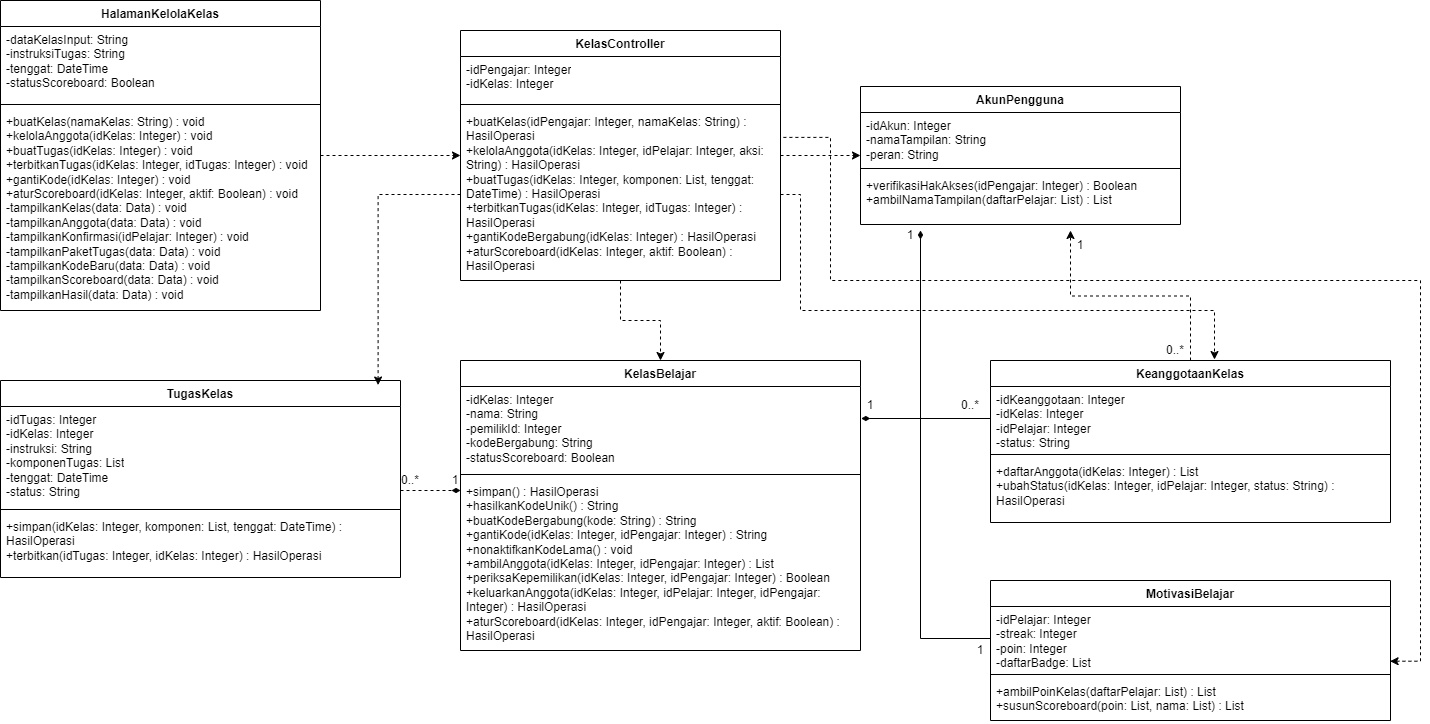

The diagram above was exported from draw.io. Its source (the exported page's mxGraphModel, read from the mxfile embedded in the PNG):
<mxGraphModel dx="3071" dy="979" grid="1" gridSize="10" guides="1" tooltips="1" connect="1" arrows="1" fold="1" page="1" pageScale="1" pageWidth="2339" pageHeight="3300" math="0" shadow="0">
  <root>
    <mxCell id="0" />
    <mxCell id="1" parent="0" />
    <mxCell id="DDkkFA7L1S7BwUIyr53x-11" edge="1" parent="1" source="DDkkFA7L1S7BwUIyr53x-1" style="edgeStyle=orthogonalEdgeStyle;rounded=0;orthogonalLoop=1;jettySize=auto;html=1;defaultLabelBackgroundColor=gap;dashed=1;" target="DDkkFA7L1S7BwUIyr53x-7" value="">
      <mxGeometry relative="1" as="geometry" />
    </mxCell>
    <mxCell id="DDkkFA7L1S7BwUIyr53x-1" parent="1" style="swimlane;fontStyle=1;align=center;verticalAlign=top;childLayout=stackLayout;horizontal=1;startSize=26;horizontalStack=0;resizeParent=1;resizeParentMax=0;resizeLast=0;collapsible=1;marginBottom=0;whiteSpace=wrap;html=1;" value="HalamanKelolaKelas" vertex="1">
      <mxGeometry height="310" width="320" x="-20" y="70" as="geometry" />
    </mxCell>
    <mxCell id="DDkkFA7L1S7BwUIyr53x-2" parent="DDkkFA7L1S7BwUIyr53x-1" style="text;strokeColor=none;fillColor=none;align=left;verticalAlign=top;spacingLeft=4;spacingRight=4;overflow=hidden;rotatable=0;points=[[0,0.5],[1,0.5]];portConstraint=eastwest;whiteSpace=wrap;html=1;" value="&lt;div&gt;&lt;span style=&quot;background-color: transparent; color: light-dark(#000000, var(--ge-light-color, #ffffff));&quot;&gt;-dataKelasInput: String&lt;/span&gt;&lt;/div&gt;&lt;div&gt;-instruksiTugas: String&lt;/div&gt;&lt;div&gt;-tenggat: DateTime&lt;/div&gt;&lt;div&gt;-statusScoreboard: Boolean&lt;/div&gt;" vertex="1">
      <mxGeometry height="74" width="320" y="26" as="geometry" />
    </mxCell>
    <mxCell id="DDkkFA7L1S7BwUIyr53x-3" parent="DDkkFA7L1S7BwUIyr53x-1" style="line;strokeWidth=1;fillColor=none;align=left;verticalAlign=middle;spacingTop=-1;spacingLeft=3;spacingRight=3;rotatable=0;labelPosition=right;points=[];portConstraint=eastwest;strokeColor=inherit;labelPerimeter=1;" value="" vertex="1">
      <mxGeometry height="8" width="320" y="100" as="geometry" />
    </mxCell>
    <mxCell id="DDkkFA7L1S7BwUIyr53x-4" parent="DDkkFA7L1S7BwUIyr53x-1" style="text;strokeColor=none;fillColor=none;align=left;verticalAlign=top;spacingLeft=4;spacingRight=4;overflow=hidden;rotatable=0;points=[[0,0.5],[1,0.5]];portConstraint=eastwest;whiteSpace=wrap;html=1;" value="&lt;div&gt;&lt;span style=&quot;background-color: transparent; color: light-dark(#000000, var(--ge-light-color, #ffffff));&quot;&gt;+buatKelas(namaKelas: String) : void&lt;/span&gt;&lt;/div&gt;&lt;div&gt;+kelolaAnggota(idKelas: Integer) : void&lt;/div&gt;&lt;div&gt;+buatTugas(idKelas: Integer) : void&lt;/div&gt;&lt;div&gt;+terbitkanTugas(idKelas: Integer, idTugas: Integer) : void&lt;/div&gt;&lt;div&gt;+gantiKode(idKelas: Integer) : void&lt;/div&gt;&lt;div&gt;+aturScoreboard(idKelas: Integer, aktif: Boolean) : void&lt;/div&gt;&lt;div&gt;-tampilkanKelas(data: Data) : void&lt;/div&gt;&lt;div&gt;-tampilkanAnggota(data: Data) : void&lt;/div&gt;&lt;div&gt;-tampilkanKonfirmasi(idPelajar: Integer) : void&lt;/div&gt;&lt;div&gt;-tampilkanPaketTugas(data: Data) : void&lt;/div&gt;&lt;div&gt;-tampilkanKodeBaru(data: Data) : void&lt;/div&gt;&lt;div&gt;-tampilkanScoreboard(data: Data) : void&lt;/div&gt;&lt;div&gt;-tampilkanHasil(data: Data) : void&lt;/div&gt;" vertex="1">
      <mxGeometry height="202" width="320" y="108" as="geometry" />
    </mxCell>
    <mxCell id="DDkkFA7L1S7BwUIyr53x-16" edge="1" parent="1" source="DDkkFA7L1S7BwUIyr53x-7" style="edgeStyle=orthogonalEdgeStyle;rounded=0;orthogonalLoop=1;jettySize=auto;html=1;defaultLabelBackgroundColor=gap;dashed=1;" target="DDkkFA7L1S7BwUIyr53x-12" value="">
      <mxGeometry relative="1" as="geometry" />
    </mxCell>
    <mxCell id="DDkkFA7L1S7BwUIyr53x-21" edge="1" parent="1" source="DDkkFA7L1S7BwUIyr53x-7" style="edgeStyle=orthogonalEdgeStyle;rounded=0;orthogonalLoop=1;jettySize=auto;html=1;defaultLabelBackgroundColor=gap;dashed=1;" target="DDkkFA7L1S7BwUIyr53x-17" value="">
      <mxGeometry relative="1" as="geometry" />
    </mxCell>
    <mxCell id="DDkkFA7L1S7BwUIyr53x-40" edge="1" parent="1" source="DDkkFA7L1S7BwUIyr53x-10" style="edgeStyle=orthogonalEdgeStyle;rounded=0;orthogonalLoop=1;jettySize=auto;html=1;defaultLabelBackgroundColor=gap;entryX=0.999;entryY=0.855;entryDx=0;entryDy=0;entryPerimeter=0;dashed=1;exitX=1.009;exitY=0.168;exitDx=0;exitDy=0;exitPerimeter=0;" target="DDkkFA7L1S7BwUIyr53x-37">
      <mxGeometry relative="1" x="-0.7683" as="geometry">
        <Array as="points">
          <mxPoint x="810" y="206.9" />
          <mxPoint x="810" y="350" />
          <mxPoint x="1400" y="350" />
          <mxPoint x="1400" y="730.7" />
        </Array>
        <mxPoint x="770" y="210" as="sourcePoint" />
        <mxPoint x="1410" y="730" as="targetPoint" />
      </mxGeometry>
    </mxCell>
    <mxCell id="DDkkFA7L1S7BwUIyr53x-7" parent="1" style="swimlane;fontStyle=1;align=center;verticalAlign=top;childLayout=stackLayout;horizontal=1;startSize=26;horizontalStack=0;resizeParent=1;resizeParentMax=0;resizeLast=0;collapsible=1;marginBottom=0;whiteSpace=wrap;html=1;" value="KelasController" vertex="1">
      <mxGeometry height="250" width="320" x="440" y="100" as="geometry" />
    </mxCell>
    <mxCell id="DDkkFA7L1S7BwUIyr53x-8" parent="DDkkFA7L1S7BwUIyr53x-7" style="text;strokeColor=none;fillColor=none;align=left;verticalAlign=top;spacingLeft=4;spacingRight=4;overflow=hidden;rotatable=0;points=[[0,0.5],[1,0.5]];portConstraint=eastwest;whiteSpace=wrap;html=1;" value="&lt;div&gt;&lt;span style=&quot;background-color: transparent; color: light-dark(#000000, var(--ge-light-color, #ffffff));&quot;&gt;-idPengajar: Integer&lt;/span&gt;&lt;/div&gt;&lt;div&gt;-idKelas: Integer&lt;/div&gt;" vertex="1">
      <mxGeometry height="44" width="320" y="26" as="geometry" />
    </mxCell>
    <mxCell id="DDkkFA7L1S7BwUIyr53x-9" parent="DDkkFA7L1S7BwUIyr53x-7" style="line;strokeWidth=1;fillColor=none;align=left;verticalAlign=middle;spacingTop=-1;spacingLeft=3;spacingRight=3;rotatable=0;labelPosition=right;points=[];portConstraint=eastwest;strokeColor=inherit;labelPerimeter=1;" value="" vertex="1">
      <mxGeometry height="8" width="320" y="70" as="geometry" />
    </mxCell>
    <mxCell id="DDkkFA7L1S7BwUIyr53x-10" parent="DDkkFA7L1S7BwUIyr53x-7" style="text;strokeColor=none;fillColor=none;align=left;verticalAlign=top;spacingLeft=4;spacingRight=4;overflow=hidden;rotatable=0;points=[[0,0.5],[1,0.5]];portConstraint=eastwest;whiteSpace=wrap;html=1;" value="&lt;div&gt;&lt;span style=&quot;background-color: transparent; color: light-dark(#000000, var(--ge-light-color, #ffffff));&quot;&gt;+buatKelas(idPengajar: Integer, namaKelas: String) : HasilOperasi&lt;/span&gt;&lt;/div&gt;&lt;div&gt;+kelolaAnggota(idKelas: Integer, idPelajar: Integer, aksi: String) : HasilOperasi&lt;/div&gt;&lt;div&gt;+buatTugas(idKelas: Integer, komponen: List, tenggat: DateTime) : HasilOperasi&lt;/div&gt;&lt;div&gt;+terbitkanTugas(idKelas: Integer, idTugas: Integer) : HasilOperasi&lt;/div&gt;&lt;div&gt;+gantiKodeBergabung(idKelas: Integer) : HasilOperasi&lt;/div&gt;&lt;div&gt;+aturScoreboard(idKelas: Integer, aktif: Boolean) : HasilOperasi&lt;/div&gt;" vertex="1">
      <mxGeometry height="172" width="320" y="78" as="geometry" />
    </mxCell>
    <mxCell id="DDkkFA7L1S7BwUIyr53x-12" parent="1" style="swimlane;fontStyle=1;align=center;verticalAlign=top;childLayout=stackLayout;horizontal=1;startSize=26;horizontalStack=0;resizeParent=1;resizeParentMax=0;resizeLast=0;collapsible=1;marginBottom=0;whiteSpace=wrap;html=1;" value="AkunPengguna" vertex="1">
      <mxGeometry height="138" width="320" x="840" y="156" as="geometry" />
    </mxCell>
    <mxCell id="DDkkFA7L1S7BwUIyr53x-13" parent="DDkkFA7L1S7BwUIyr53x-12" style="text;strokeColor=none;fillColor=none;align=left;verticalAlign=top;spacingLeft=4;spacingRight=4;overflow=hidden;rotatable=0;points=[[0,0.5],[1,0.5]];portConstraint=eastwest;whiteSpace=wrap;html=1;" value="&lt;div&gt;&lt;span style=&quot;background-color: transparent; color: light-dark(#000000, var(--ge-light-color, #ffffff));&quot;&gt;-idAkun: Integer&lt;/span&gt;&lt;/div&gt;&lt;div&gt;&lt;span style=&quot;background-color: transparent; color: light-dark(#000000, var(--ge-light-color, #ffffff));&quot;&gt;-namaTampilan: String&lt;/span&gt;&lt;/div&gt;&lt;div&gt;-peran: String&lt;/div&gt;" vertex="1">
      <mxGeometry height="52" width="320" y="26" as="geometry" />
    </mxCell>
    <mxCell id="DDkkFA7L1S7BwUIyr53x-14" parent="DDkkFA7L1S7BwUIyr53x-12" style="line;strokeWidth=1;fillColor=none;align=left;verticalAlign=middle;spacingTop=-1;spacingLeft=3;spacingRight=3;rotatable=0;labelPosition=right;points=[];portConstraint=eastwest;strokeColor=inherit;labelPerimeter=1;" value="" vertex="1">
      <mxGeometry height="8" width="320" y="78" as="geometry" />
    </mxCell>
    <mxCell id="DDkkFA7L1S7BwUIyr53x-15" parent="DDkkFA7L1S7BwUIyr53x-12" style="text;strokeColor=none;fillColor=none;align=left;verticalAlign=top;spacingLeft=4;spacingRight=4;overflow=hidden;rotatable=0;points=[[0,0.5],[1,0.5]];portConstraint=eastwest;whiteSpace=wrap;html=1;" value="&lt;div&gt;&lt;span style=&quot;background-color: transparent; color: light-dark(#000000, var(--ge-light-color, #ffffff));&quot;&gt;+verifikasiHakAkses(idPengajar: Integer) : Boolean&lt;/span&gt;&lt;/div&gt;&lt;div&gt;+ambilNamaTampilan(daftarPelajar: List) : List&lt;/div&gt;" vertex="1">
      <mxGeometry height="52" width="320" y="86" as="geometry" />
    </mxCell>
    <mxCell id="DDkkFA7L1S7BwUIyr53x-17" parent="1" style="swimlane;fontStyle=1;align=center;verticalAlign=top;childLayout=stackLayout;horizontal=1;startSize=26;horizontalStack=0;resizeParent=1;resizeParentMax=0;resizeLast=0;collapsible=1;marginBottom=0;whiteSpace=wrap;html=1;" value="KelasBelajar" vertex="1">
      <mxGeometry height="290" width="400" x="440" y="430" as="geometry" />
    </mxCell>
    <mxCell id="DDkkFA7L1S7BwUIyr53x-18" parent="DDkkFA7L1S7BwUIyr53x-17" style="text;strokeColor=none;fillColor=none;align=left;verticalAlign=top;spacingLeft=4;spacingRight=4;overflow=hidden;rotatable=0;points=[[0,0.5],[1,0.5]];portConstraint=eastwest;whiteSpace=wrap;html=1;" value="&lt;div&gt;&lt;span style=&quot;background-color: transparent; color: light-dark(#000000, var(--ge-light-color, #ffffff));&quot;&gt;-idKelas: Integer&lt;/span&gt;&lt;/div&gt;&lt;div&gt;-nama: String&lt;/div&gt;&lt;div&gt;-pemilikId: Integer&lt;/div&gt;&lt;div&gt;-kodeBergabung: String&lt;/div&gt;&lt;div&gt;-statusScoreboard: Boolean&lt;/div&gt;" vertex="1">
      <mxGeometry height="84" width="400" y="26" as="geometry" />
    </mxCell>
    <mxCell id="DDkkFA7L1S7BwUIyr53x-19" parent="DDkkFA7L1S7BwUIyr53x-17" style="line;strokeWidth=1;fillColor=none;align=left;verticalAlign=middle;spacingTop=-1;spacingLeft=3;spacingRight=3;rotatable=0;labelPosition=right;points=[];portConstraint=eastwest;strokeColor=inherit;labelPerimeter=1;" value="" vertex="1">
      <mxGeometry height="8" width="400" y="110" as="geometry" />
    </mxCell>
    <mxCell id="DDkkFA7L1S7BwUIyr53x-20" parent="DDkkFA7L1S7BwUIyr53x-17" style="text;strokeColor=none;fillColor=none;align=left;verticalAlign=top;spacingLeft=4;spacingRight=4;overflow=hidden;rotatable=0;points=[[0,0.5],[1,0.5]];portConstraint=eastwest;whiteSpace=wrap;html=1;" value="&lt;div&gt;&lt;span style=&quot;background-color: transparent; color: light-dark(#000000, var(--ge-light-color, #ffffff));&quot;&gt;+simpan() : HasilOperasi&lt;/span&gt;&lt;/div&gt;&lt;div&gt;+hasilkanKodeUnik() : String&lt;/div&gt;&lt;div&gt;+buatKodeBergabung(kode: String) : String&lt;/div&gt;&lt;div&gt;+gantiKode(idKelas: Integer, idPengajar: Integer) : String&lt;/div&gt;&lt;div&gt;+nonaktifkanKodeLama() : void&lt;/div&gt;&lt;div&gt;+ambilAnggota(idKelas: Integer, idPengajar: Integer) : List&lt;/div&gt;&lt;div&gt;+periksaKepemilikan(idKelas: Integer, idPengajar: Integer) : Boolean&lt;/div&gt;&lt;div&gt;+keluarkanAnggota(idKelas: Integer, idPelajar: Integer, idPengajar: Integer) : HasilOperasi&lt;/div&gt;&lt;div&gt;+aturScoreboard(idKelas: Integer, idPengajar: Integer, aktif: Boolean) : HasilOperasi&lt;/div&gt;" vertex="1">
      <mxGeometry height="172" width="400" y="118" as="geometry" />
    </mxCell>
    <mxCell id="DDkkFA7L1S7BwUIyr53x-46" edge="1" parent="1" source="DDkkFA7L1S7BwUIyr53x-25" style="edgeStyle=orthogonalEdgeStyle;rounded=0;orthogonalLoop=1;jettySize=auto;html=1;defaultLabelBackgroundColor=gap;dashed=1;">
      <mxGeometry relative="1" as="geometry">
        <mxPoint x="1050" y="300" as="targetPoint" />
      </mxGeometry>
    </mxCell>
    <mxCell id="DDkkFA7L1S7BwUIyr53x-25" parent="1" style="swimlane;fontStyle=1;align=center;verticalAlign=top;childLayout=stackLayout;horizontal=1;startSize=26;horizontalStack=0;resizeParent=1;resizeParentMax=0;resizeLast=0;collapsible=1;marginBottom=0;whiteSpace=wrap;html=1;" value="KeanggotaanKelas" vertex="1">
      <mxGeometry height="162" width="400" x="970" y="430" as="geometry" />
    </mxCell>
    <mxCell id="DDkkFA7L1S7BwUIyr53x-26" parent="DDkkFA7L1S7BwUIyr53x-25" style="text;strokeColor=none;fillColor=none;align=left;verticalAlign=top;spacingLeft=4;spacingRight=4;overflow=hidden;rotatable=0;points=[[0,0.5],[1,0.5]];portConstraint=eastwest;whiteSpace=wrap;html=1;" value="&lt;div&gt;&lt;span style=&quot;background-color: transparent; color: light-dark(#000000, var(--ge-light-color, #ffffff));&quot;&gt;-idKeanggotaan: Integer&lt;/span&gt;&lt;/div&gt;&lt;div&gt;-idKelas: Integer&lt;/div&gt;&lt;div&gt;-idPelajar: Integer&lt;/div&gt;&lt;div&gt;-status: String&lt;/div&gt;" vertex="1">
      <mxGeometry height="64" width="400" y="26" as="geometry" />
    </mxCell>
    <mxCell id="DDkkFA7L1S7BwUIyr53x-27" parent="DDkkFA7L1S7BwUIyr53x-25" style="line;strokeWidth=1;fillColor=none;align=left;verticalAlign=middle;spacingTop=-1;spacingLeft=3;spacingRight=3;rotatable=0;labelPosition=right;points=[];portConstraint=eastwest;strokeColor=inherit;labelPerimeter=1;" value="" vertex="1">
      <mxGeometry height="8" width="400" y="90" as="geometry" />
    </mxCell>
    <mxCell id="DDkkFA7L1S7BwUIyr53x-28" parent="DDkkFA7L1S7BwUIyr53x-25" style="text;strokeColor=none;fillColor=none;align=left;verticalAlign=top;spacingLeft=4;spacingRight=4;overflow=hidden;rotatable=0;points=[[0,0.5],[1,0.5]];portConstraint=eastwest;whiteSpace=wrap;html=1;" value="&lt;div&gt;&lt;span style=&quot;background-color: transparent; color: light-dark(#000000, var(--ge-light-color, #ffffff));&quot;&gt;+daftarAnggota(idKelas: Integer) : List&lt;/span&gt;&lt;/div&gt;&lt;div&gt;+ubahStatus(idKelas: Integer, idPelajar: Integer, status: String) : HasilOperasi&lt;/div&gt;" vertex="1">
      <mxGeometry height="64" width="400" y="98" as="geometry" />
    </mxCell>
    <mxCell id="DDkkFA7L1S7BwUIyr53x-24" edge="1" parent="1" source="DDkkFA7L1S7BwUIyr53x-10" style="edgeStyle=orthogonalEdgeStyle;rounded=0;orthogonalLoop=1;jettySize=auto;html=1;defaultLabelBackgroundColor=gap;entryX=0.56;entryY=-0.006;entryDx=0;entryDy=0;entryPerimeter=0;dashed=1;" target="DDkkFA7L1S7BwUIyr53x-25">
      <mxGeometry relative="1" x="-0.7224" as="geometry">
        <Array as="points">
          <mxPoint x="780" y="264" />
          <mxPoint x="780" y="380" />
          <mxPoint x="1194" y="380" />
        </Array>
        <mxPoint x="1200" y="420" as="targetPoint" />
      </mxGeometry>
    </mxCell>
    <mxCell id="DDkkFA7L1S7BwUIyr53x-31" parent="1" style="swimlane;fontStyle=1;align=center;verticalAlign=top;childLayout=stackLayout;horizontal=1;startSize=26;horizontalStack=0;resizeParent=1;resizeParentMax=0;resizeLast=0;collapsible=1;marginBottom=0;whiteSpace=wrap;html=1;" value="TugasKelas" vertex="1">
      <mxGeometry height="197" width="400" x="-20" y="450" as="geometry" />
    </mxCell>
    <mxCell id="DDkkFA7L1S7BwUIyr53x-32" parent="DDkkFA7L1S7BwUIyr53x-31" style="text;strokeColor=none;fillColor=none;align=left;verticalAlign=top;spacingLeft=4;spacingRight=4;overflow=hidden;rotatable=0;points=[[0,0.5],[1,0.5]];portConstraint=eastwest;whiteSpace=wrap;html=1;" value="&lt;div&gt;&lt;span style=&quot;background-color: transparent; color: light-dark(#000000, var(--ge-light-color, #ffffff));&quot;&gt;-idTugas: Integer&lt;/span&gt;&lt;/div&gt;&lt;div&gt;-idKelas: Integer&lt;/div&gt;&lt;div&gt;-instruksi: String&lt;/div&gt;&lt;div&gt;-komponenTugas: List&lt;/div&gt;&lt;div&gt;-tenggat: DateTime&lt;/div&gt;&lt;div&gt;-status: String&lt;/div&gt;" vertex="1">
      <mxGeometry height="99" width="400" y="26" as="geometry" />
    </mxCell>
    <mxCell id="DDkkFA7L1S7BwUIyr53x-33" parent="DDkkFA7L1S7BwUIyr53x-31" style="line;strokeWidth=1;fillColor=none;align=left;verticalAlign=middle;spacingTop=-1;spacingLeft=3;spacingRight=3;rotatable=0;labelPosition=right;points=[];portConstraint=eastwest;strokeColor=inherit;labelPerimeter=1;" value="" vertex="1">
      <mxGeometry height="8" width="400" y="125" as="geometry" />
    </mxCell>
    <mxCell id="DDkkFA7L1S7BwUIyr53x-34" parent="DDkkFA7L1S7BwUIyr53x-31" style="text;strokeColor=none;fillColor=none;align=left;verticalAlign=top;spacingLeft=4;spacingRight=4;overflow=hidden;rotatable=0;points=[[0,0.5],[1,0.5]];portConstraint=eastwest;whiteSpace=wrap;html=1;" value="&lt;div&gt;&lt;span style=&quot;background-color: transparent; color: light-dark(#000000, var(--ge-light-color, #ffffff));&quot;&gt;+simpan(idKelas: Integer, komponen: List, tenggat: DateTime) : HasilOperasi&lt;/span&gt;&lt;/div&gt;&lt;div&gt;+terbitkan(idTugas: Integer, idKelas: Integer) : HasilOperasi&lt;/div&gt;" vertex="1">
      <mxGeometry height="64" width="400" y="133" as="geometry" />
    </mxCell>
    <mxCell id="DDkkFA7L1S7BwUIyr53x-36" parent="1" style="swimlane;fontStyle=1;align=center;verticalAlign=top;childLayout=stackLayout;horizontal=1;startSize=26;horizontalStack=0;resizeParent=1;resizeParentMax=0;resizeLast=0;collapsible=1;marginBottom=0;whiteSpace=wrap;html=1;" value="MotivasiBelajar" vertex="1">
      <mxGeometry height="140" width="400" x="970" y="650" as="geometry" />
    </mxCell>
    <mxCell id="DDkkFA7L1S7BwUIyr53x-48" edge="1" parent="DDkkFA7L1S7BwUIyr53x-36" source="DDkkFA7L1S7BwUIyr53x-37" style="edgeStyle=orthogonalEdgeStyle;rounded=0;orthogonalLoop=1;jettySize=auto;html=1;defaultLabelBackgroundColor=gap;endArrow=diamondThin;endFill=1;">
      <mxGeometry relative="1" as="geometry">
        <mxPoint x="-70" y="-350" as="targetPoint" />
      </mxGeometry>
    </mxCell>
    <mxCell id="DDkkFA7L1S7BwUIyr53x-37" parent="DDkkFA7L1S7BwUIyr53x-36" style="text;strokeColor=none;fillColor=none;align=left;verticalAlign=top;spacingLeft=4;spacingRight=4;overflow=hidden;rotatable=0;points=[[0,0.5],[1,0.5]];portConstraint=eastwest;whiteSpace=wrap;html=1;" value="&lt;div&gt;&lt;span style=&quot;background-color: transparent; color: light-dark(#000000, var(--ge-light-color, #ffffff));&quot;&gt;-idPelajar: Integer&lt;/span&gt;&lt;/div&gt;&lt;div&gt;-streak: Integer&lt;/div&gt;&lt;div&gt;-poin: Integer&lt;/div&gt;&lt;div&gt;-daftarBadge: List&lt;/div&gt;" vertex="1">
      <mxGeometry height="64" width="400" y="26" as="geometry" />
    </mxCell>
    <mxCell id="DDkkFA7L1S7BwUIyr53x-38" parent="DDkkFA7L1S7BwUIyr53x-36" style="line;strokeWidth=1;fillColor=none;align=left;verticalAlign=middle;spacingTop=-1;spacingLeft=3;spacingRight=3;rotatable=0;labelPosition=right;points=[];portConstraint=eastwest;strokeColor=inherit;labelPerimeter=1;" value="" vertex="1">
      <mxGeometry height="8" width="400" y="90" as="geometry" />
    </mxCell>
    <mxCell id="DDkkFA7L1S7BwUIyr53x-39" parent="DDkkFA7L1S7BwUIyr53x-36" style="text;strokeColor=none;fillColor=none;align=left;verticalAlign=top;spacingLeft=4;spacingRight=4;overflow=hidden;rotatable=0;points=[[0,0.5],[1,0.5]];portConstraint=eastwest;whiteSpace=wrap;html=1;" value="&lt;div&gt;&lt;span style=&quot;background-color: transparent; color: light-dark(#000000, var(--ge-light-color, #ffffff));&quot;&gt;+ambilPoinKelas(daftarPelajar: List) : List&lt;/span&gt;&lt;/div&gt;&lt;div&gt;+susunScoreboard(poin: List, nama: List) : List&lt;/div&gt;" vertex="1">
      <mxGeometry height="42" width="400" y="98" as="geometry" />
    </mxCell>
    <mxCell id="DDkkFA7L1S7BwUIyr53x-41" edge="1" parent="1" source="DDkkFA7L1S7BwUIyr53x-10" style="edgeStyle=orthogonalEdgeStyle;rounded=0;orthogonalLoop=1;jettySize=auto;html=1;defaultLabelBackgroundColor=gap;entryX=0.944;entryY=0.023;entryDx=0;entryDy=0;entryPerimeter=0;dashed=1;" target="DDkkFA7L1S7BwUIyr53x-31">
      <mxGeometry relative="1" as="geometry">
        <mxPoint x="340" y="440" as="targetPoint" />
      </mxGeometry>
    </mxCell>
    <mxCell id="DDkkFA7L1S7BwUIyr53x-42" edge="1" parent="1" source="DDkkFA7L1S7BwUIyr53x-26" style="edgeStyle=orthogonalEdgeStyle;rounded=0;orthogonalLoop=1;jettySize=auto;html=1;entryX=1.002;entryY=0.381;entryDx=0;entryDy=0;entryPerimeter=0;defaultLabelBackgroundColor=gap;endArrow=diamondThin;endFill=1;" target="DDkkFA7L1S7BwUIyr53x-18">
      <mxGeometry relative="1" as="geometry" />
    </mxCell>
    <mxCell id="DDkkFA7L1S7BwUIyr53x-43" parent="1" style="text;html=1;whiteSpace=wrap;strokeColor=none;fillColor=none;align=center;verticalAlign=middle;rounded=0;" value="1" vertex="1">
      <mxGeometry height="30" width="60" x="820" y="460" as="geometry" />
    </mxCell>
    <mxCell id="DDkkFA7L1S7BwUIyr53x-45" parent="1" style="text;html=1;whiteSpace=wrap;strokeColor=none;fillColor=none;align=center;verticalAlign=middle;rounded=0;" value="0..*" vertex="1">
      <mxGeometry height="30" width="60" x="920" y="460" as="geometry" />
    </mxCell>
    <mxCell id="DDkkFA7L1S7BwUIyr53x-49" parent="1" style="text;html=1;whiteSpace=wrap;strokeColor=none;fillColor=none;align=center;verticalAlign=middle;rounded=0;" value="1" vertex="1">
      <mxGeometry height="30" width="60" x="860" y="290" as="geometry" />
    </mxCell>
    <mxCell id="DDkkFA7L1S7BwUIyr53x-51" parent="1" style="text;html=1;whiteSpace=wrap;strokeColor=none;fillColor=none;align=center;verticalAlign=middle;rounded=0;" value="1" vertex="1">
      <mxGeometry height="30" width="60" x="930" y="705" as="geometry" />
    </mxCell>
    <mxCell id="DDkkFA7L1S7BwUIyr53x-52" parent="1" style="text;html=1;whiteSpace=wrap;strokeColor=none;fillColor=none;align=center;verticalAlign=middle;rounded=0;" value="1" vertex="1">
      <mxGeometry height="30" width="60" x="1030" y="300" as="geometry" />
    </mxCell>
    <mxCell id="DDkkFA7L1S7BwUIyr53x-53" parent="1" style="text;html=1;whiteSpace=wrap;strokeColor=none;fillColor=none;align=center;verticalAlign=middle;rounded=0;" value="0..*" vertex="1">
      <mxGeometry height="40" width="70" x="1120" y="400" as="geometry" />
    </mxCell>
    <mxCell id="DDkkFA7L1S7BwUIyr53x-55" edge="1" parent="1" source="DDkkFA7L1S7BwUIyr53x-32" style="edgeStyle=orthogonalEdgeStyle;rounded=0;orthogonalLoop=1;jettySize=auto;html=1;defaultLabelBackgroundColor=gap;endArrow=diamondThin;endFill=1;dashed=1;" target="DDkkFA7L1S7BwUIyr53x-20" value="">
      <mxGeometry relative="1" as="geometry">
        <Array as="points">
          <mxPoint x="390" y="560" />
          <mxPoint x="390" y="560" />
        </Array>
      </mxGeometry>
    </mxCell>
    <mxCell id="DDkkFA7L1S7BwUIyr53x-56" parent="1" style="text;html=1;whiteSpace=wrap;strokeColor=none;fillColor=none;align=center;verticalAlign=middle;rounded=0;" value="0..*" vertex="1">
      <mxGeometry height="40" width="60" x="360" y="530" as="geometry" />
    </mxCell>
    <mxCell id="DDkkFA7L1S7BwUIyr53x-58" parent="1" style="text;html=1;whiteSpace=wrap;strokeColor=none;fillColor=none;align=center;verticalAlign=middle;rounded=0;" value="1" vertex="1">
      <mxGeometry height="40" width="90" x="390" y="530" as="geometry" />
    </mxCell>
  </root>
</mxGraphModel>